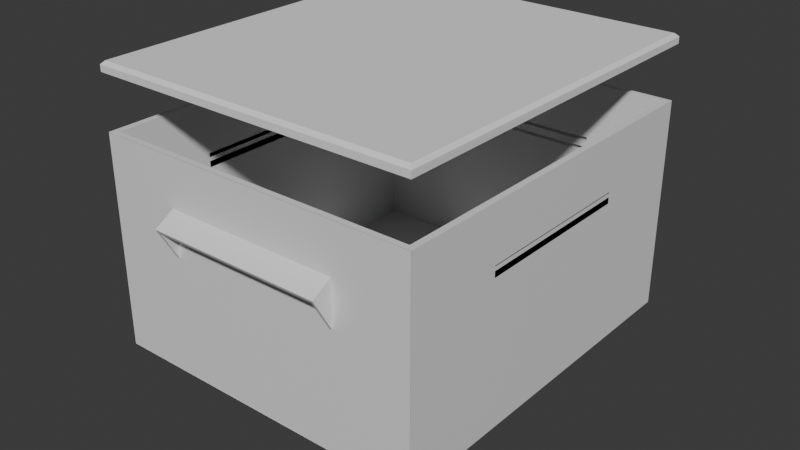 # Source: circuit_box.blend  (saved by Blender 4.4.32; exported with 4.5.12 LTS)
import bpy
from mathutils import Matrix  # noqa: F401  (used for matrix-valued properties, if any)

bpy.ops.wm.read_factory_settings(use_empty=True)
scene = bpy.context.scene
scene.name = 'Scene'

# ---- collections
col_collection = bpy.data.collections.new('Collection'); scene.collection.children.link(col_collection)

# ---- materials (node trees are filled in below, after node groups)
mat_material = bpy.data.materials.new('Material')
mat_material.alpha_threshold = 0.0
mat_material.roughness = 0.5
mat_material.line_color = (0.0, 0.0, 0.0, 1.0)

# ---- material node trees
mat_material.use_nodes = True; mat_material.node_tree.nodes.clear()
_N = mat_material.node_tree.nodes; _L = mat_material.node_tree.links
n0 = _N.new('ShaderNodeOutputMaterial'); n0.name = 'Material Output'; n0.location = (300, 300)
n1 = _N.new('ShaderNodeBsdfPrincipled'); n1.name = 'Principled BSDF'; n1.location = (10, 300)
n1.inputs[3].default_value = 1.45
_L.new(n1.outputs[0], n0.inputs[0])
n0.is_active_output = True

# ---- world
world_world = bpy.data.worlds.new('World'); scene.world = world_world
world_world.use_nodes = True; world_world.node_tree.nodes.clear()
_N = world_world.node_tree.nodes; _L = world_world.node_tree.links
n0 = _N.new('ShaderNodeOutputWorld'); n0.name = 'World Output'; n0.location = (300, 300)
n1 = _N.new('ShaderNodeBackground'); n1.name = 'Background'; n1.location = (10, 300)
n1.inputs[0].default_value = (0.05088, 0.05088, 0.05088, 1.0)
_L.new(n1.outputs[0], n0.inputs[0])
n0.is_active_output = True
world_world.color = (0.05088, 0.05088, 0.05088)
world_world.sun_shadow_jitter_overblur = 0.0

# ---- meshes
me_cube = bpy.data.meshes.new('Cube')
me_cube.from_pydata([(-7.5, -8.5, 0.2915), (-4.056, -9.632, 7.3), (-7.5, -8.5, 2.235), (-4.056, 9.647, 7.3), (-4.056, -9.732, 7.473), (-4.056, 9.747, 7.473), (7.8, 8.8, 10.3), (-7.5, 8.5, 2.235), (4.056, 9.659, 7.3), (-7.5, -8.5, 10.01), (4.056, 9.747, 7.473), (4.056, -9.632, 7.3), (7.8, -8.8, 10.3), (4.2, 9.747, 7.473), (4.2, 9.659, 7.3), (4.056, -9.732, 7.473), (7.5, -8.5, 2.235), (-7.5, 8.5, 0.2915), (7.5, 8.5, 2.235), (-4.202, 9.647, 7.3), (-4.202, -9.632, 7.3), (-7.5, 8.5, 10.01), (7.5, -8.5, 0.2915), (-4.202, 9.747, 7.473), (-4.202, -9.732, 7.473), (-7.8, 8.8, 10.3), (7.5, -8.5, 10.01), (-7.8, -8.8, 10.3), (7.5, 8.5, 0.2915), (7.5, 8.5, 10.01), (4.202, -9.632, 7.3), (-0.5556, 0.8315, 0.0), (4.202, -9.732, 7.473), (-0.1951, 0.9808, 0.0), (-0.3827, 0.9239, 0.0), (0.0, 1.0, 0.0), (4.056, -9.206, 6.562), (0.1951, 0.9808, 0.0), (4.202, -9.206, 6.562), (0.5556, 0.8315, 0.0), (4.129, -9.732, 7.473), (0.3827, 0.9239, 0.0), (0.8315, -0.5556, 0.0), (0.8315, 0.5556, 0.0), (4.129, -9.632, 7.3), (1.0, 0.0, 0.0), (0.9808, -0.1951, 0.0), (4.129, -9.206, 6.562), (0.9808, 0.1951, 0.0), (0.9239, 0.3827, 0.0), (-4.056, -8.5, 7.541), (0.7071, -0.7071, 0.0), (-4.202, -8.5, 7.541), (-4.056, -8.5, 5.97), (0.9239, -0.3827, 0.0), (-4.202, -8.5, 5.97), (0.7071, 0.7071, 0.0), (4.129, -8.5, 5.986), (-1.0, 0.0, 0.0), (4.202, -8.5, 5.986), (-0.9808, -0.1951, 0.0), (-0.9808, 0.1951, 0.0), (4.056, -8.5, 6.97), (4.056, -8.5, 5.986), (-0.8315, -0.5556, 0.0), (4.202, -8.5, 6.97), (-0.8315, 0.5556, 0.0), (4.202, -8.5, 7.541), (-0.7071, -0.7071, 0.0), (4.056, -8.5, 7.541), (-0.9239, -0.3827, 0.0), (-0.9239, 0.3827, 0.0), (4.129, -8.5, 7.541), (-0.3827, -0.9239, 0.0), (-0.5556, -0.8315, 0.0), (0.1951, -0.9808, 0.0), (0.0, -1.0, 0.0), (0.5556, -0.8315, 0.0), (0.3827, -0.9239, 0.0), (-0.1951, -0.9808, 0.0), (-0.7071, 0.7071, 0.0), (4.0, -8.8, 7.482), (4.0, -8.8, 7.676), (-4.0, -8.8, 7.482), (-4.0, -8.8, 7.676), (-4.0, 8.8, 7.482), (-4.0, 8.8, 7.676), (4.0, 8.8, 7.676), (4.0, 8.8, 7.482), (4.0, -8.8, 7.191), (4.0, -8.8, 6.996), (-4.0, -8.8, 6.996), (-4.0, -8.8, 7.191), (-4.0, 8.8, 6.996), (-4.0, 8.8, 7.191), (4.0, 8.8, 6.996), (4.0, 8.8, 7.191), (-7.8, -4.0, 7.482), (-7.8, -4.0, 7.676), (-7.8, 4.0, 7.676), (-7.8, 4.0, 7.482), (7.8, -4.0, 7.676), (7.8, 4.0, 7.482), (7.8, 4.0, 7.676), (7.8, -4.0, 7.482), (-7.8, -4.0, 6.996), (-7.8, -4.0, 7.191), (-7.8, 4.0, 6.996), (-7.8, 4.0, 7.191), (7.8, 4.0, 7.191), (7.8, 4.0, 6.996), (7.8, -4.0, 6.996), (7.8, -4.0, 7.191), (0.0, 1.0, 0.2915), (0.1951, 0.9808, 0.2915), (0.3827, 0.9239, 0.2915), (0.5556, 0.8315, 0.2915), (0.7071, 0.7071, 0.2915), (0.8315, 0.5556, 0.2915), (0.9239, 0.3827, 0.2915), (0.9808, 0.1951, 0.2915), (1.0, 0.0, 0.2915), (0.9808, -0.1951, 0.2915), (0.9239, -0.3827, 0.2915), (0.8315, -0.5556, 0.2915), (0.7071, -0.7071, 0.2915), (0.5556, -0.8315, 0.2915), (0.3827, -0.9239, 0.2915), (0.1951, -0.9808, 0.2915), (0.0, -1.0, 0.2915), (-0.1951, -0.9808, 0.2915), (-0.3827, -0.9239, 0.2915), (-0.5556, -0.8315, 0.2915), (-0.7071, -0.7071, 0.2915), (-0.8315, -0.5556, 0.2915), (-0.9239, -0.3827, 0.2915), (-0.9808, -0.1951, 0.2915), (-1.0, 0.0, 0.2915), (-0.9808, 0.1951, 0.2915), (-0.9239, 0.3827, 0.2915), (-0.8315, 0.5556, 0.2915), (-0.7071, 0.7071, 0.2915), (-0.5556, 0.8315, 0.2915), (-0.3827, 0.9239, 0.2915), (-0.1951, 0.9808, 0.2915), (-4.0, -8.5, 7.482), (-4.0, -8.5, 7.676), (-4.0, 8.5, 7.482), (-4.0, 8.5, 7.676), (4.0, 8.5, 7.676), (4.0, 8.5, 7.482), (4.0, -8.5, 7.676), (4.0, -8.5, 7.482), (-4.0, -8.5, 6.996), (-4.0, -8.5, 7.191), (-4.0, 8.5, 6.996), (-4.0, 8.5, 7.191), (4.0, 8.5, 7.191), (4.0, 8.5, 6.996), (4.0, -8.5, 7.191), (4.0, -8.5, 6.996), (7.5, -8.462, 10.3), (7.5, -8.5, 10.3), (-7.5, -8.5, 10.3), (-7.5, -8.462, 10.3), (7.5, -5.947, 10.3), (7.5, -5.61, 10.3), (7.5, 8.462, 10.3), (-7.5, 5.61, 10.3), (-7.5, 8.462, 10.3), (-7.5, 8.5, 10.3), (7.5, 8.5, 10.3), (0.6, 8.5, 7.482), (-0.6, -8.5, 7.482), (0.9, 8.5, 7.676), (-0.9, -8.5, 7.676), (-0.15, 8.5, 6.996), (0.15, 8.5, 7.191), (-0.15, -8.5, 7.191), (7.5, -4.0, 7.482), (7.5, -4.0, 7.676), (-7.5, -4.0, 7.482), (-7.5, -4.0, 7.676), (-7.5, 4.0, 7.482), (-7.5, 4.0, 7.676), (7.5, 4.0, 7.676), (7.5, 4.0, 7.482), (7.5, 4.0, 7.482), (7.5, -4.0, 7.676), (7.5, -4.0, 6.996), (7.5, -4.0, 7.191), (-7.5, -4.0, 6.996), (-7.5, -4.0, 7.191), (-7.5, 4.0, 6.996), (-7.5, 4.0, 7.191), (7.5, 4.0, 7.191), (7.5, 4.0, 6.996), (7.5, 4.0, 7.191), (-7.5, 8.5, 2.235), (-7.5, 8.5, 2.235), (-7.5, -8.5, 2.235), (7.5, 8.5, 2.235), (7.5, -8.5, 2.235), (7.5, -8.5, 2.235), (-6.486, 8.5, 2.235), (6.486, -8.5, 2.235), (-5.967, 8.5, 3.228), (1.639, 8.5, 8.155), (-1.974, 8.5, 5.815), (-1.639, -8.5, 8.155), (5.967, -8.5, 3.228), (7.533, 8.496, 0.0), (7.8, 8.8, 0.2806), (7.533, -8.519, 0.0), (7.8, -8.8, 0.2806), (-7.8, 8.8, 0.2806), (-7.533, 8.496, 0.0), (-7.533, -8.519, 0.0), (-7.8, -8.8, 0.2806), (7.8, 4.0, 7.713), (7.8, -4.0, 7.713), (7.5, -4.0, 7.713), (7.5, 4.0, 7.713), (-7.8, -4.0, 7.861), (-7.8, 4.0, 7.861), (-7.5, -4.0, 7.861), (-7.5, 4.0, 7.861), (4.056, -8.8, 7.715), (4.056, -8.8, 7.781), (4.202, -8.8, 8.012), (4.202, -8.8, 7.816), (4.129, -8.8, 8.012), (4.056, -8.8, 8.012), (-4.202, -8.8, 7.816), (-4.202, -8.8, 8.012), (-4.056, -8.8, 7.781), (-4.056, -8.8, 7.715), (-4.056, -8.8, 8.012), (-4.202, -8.8, 7.781), (4.202, -8.8, 6.797), (4.202, -8.8, 7.781), (-4.202, -8.8, 5.859), (-4.056, -8.8, 5.859), (4.056, -8.8, 5.859), (4.056, -8.8, 6.797), (4.202, -8.8, 5.859), (4.129, -8.8, 5.859), (-4.202, -8.5, 6.722), (-4.202, -8.5, 7.17), (-4.202, -8.5, 7.353), (-4.056, -8.5, 6.92), (-4.056, -8.5, 7.044), (-4.056, -8.5, 7.236), (-4.056, -8.5, 7.522), (4.056, -8.5, 6.889), (4.202, -8.5, 6.609), (4.202, -8.5, 7.17), (4.202, -8.5, 7.353), (4.056, -8.5, 7.044), (4.056, -8.5, 7.522), (4.179, -8.5, 7.15), (4.067, -8.5, 7.054), (4.094, -8.5, 7.266), (-4.202, 8.8, 7.789), (-4.056, 8.8, 7.715), (-4.202, 8.8, 7.816), (4.056, 8.8, 7.715), (4.2, 8.8, 7.784), (4.2, 8.8, 7.814), (-4.202, 8.8, 5.833), (-4.056, 8.8, 5.833), (4.056, 8.8, 5.775), (4.2, 8.8, 5.775), (4.056, 8.8, 7.784), (4.2, 8.8, 8.02), (4.056, 8.8, 8.02), (-4.202, 8.8, 8.02), (-4.056, 8.8, 7.789), (-4.056, 8.8, 8.02), (4.202, -8.793, 8.012), (4.129, -8.793, 8.012), (4.202, -8.793, 7.816), (7.8, -8.793, 10.3), (-7.8, -8.793, 10.3), (-4.202, -8.793, 7.816), (-4.202, -8.793, 8.012), (-4.056, -8.793, 8.012), (4.056, -8.793, 8.012), (-4.0, -8.793, 7.676), (-4.056, -8.793, 7.715), (4.0, -8.793, 7.676), (4.056, -8.793, 7.715), (-7.8, -8.793, 0.2806), (4.0, -8.793, 7.482), (4.0, -8.793, 7.191), (-4.0, -8.793, 7.482), (-4.0, -8.793, 7.191), (4.056, -8.793, 6.797), (4.0, -8.793, 6.996), (-4.0, -8.793, 6.996), (-4.056, -8.793, 5.859), (-4.202, -8.793, 5.859), (-4.202, -8.793, 7.781), (7.8, -8.793, 0.2806), (4.202, -8.793, 7.781), (4.202, -8.793, 6.797), (4.202, -8.793, 5.859), (4.129, -8.793, 5.859), (4.056, -8.793, 5.859), (-7.8, 8.8, 10.3), (-7.8, 8.8, 0.2806), (-4.0, 8.8, 7.676), (-4.056, 8.8, 7.715), (-4.0, 8.8, 7.482), (-4.0, 8.8, 7.191), (-4.0, 8.8, 6.996), (4.0, 8.8, 6.996), (4.0, 8.8, 7.191), (4.0, 8.8, 7.482), (4.0, 8.8, 7.676), (4.056, 8.8, 7.715), (4.056, 8.8, 5.775), (4.2, 8.8, 5.775), (4.2, 8.8, 7.784), (4.2, 8.8, 7.814), (7.8, 8.8, 10.3), (7.8, 8.8, 0.2806), (-4.202, 8.8, 7.816), (-4.202, 8.8, 7.789), (-4.202, 8.8, 5.833), (-4.056, 8.8, 5.833), (4.2, 8.8, 8.02), (4.056, 8.8, 8.02), (-4.056, 8.8, 8.02), (-4.202, 8.8, 8.02)], [], [(218, 214, 303, 292), (236, 84, 82, 227, 228, 235), (100, 99, 25, 215, 218, 27, 98, 97, 106, 105, 107, 108), (89, 81, 83, 92), (97, 100, 108, 106), (27, 25, 99, 98), (95, 96, 317, 316), (216, 80, 66, 71, 61, 58, 60, 70, 64, 68, 74, 73, 79, 76, 75, 78, 77, 51, 42, 54, 46, 45, 48, 49, 43, 56, 211, 213, 217), (229, 230, 281, 279), (109, 102, 104, 112), (103, 6, 12, 101), (87, 86, 264, 277, 273, 266), (267, 268, 324, 323), (104, 101, 12, 214, 212, 6, 103, 102, 109, 110, 111, 112), (85, 88, 96, 94), (163, 164, 27, 12, 161, 162), (165, 161, 12, 6, 167, 166), (168, 169, 25, 27, 164), (171, 167, 6, 25, 169, 170), (113, 35, 37, 114), (114, 37, 41, 115), (115, 41, 39, 116), (116, 39, 56, 117), (56, 43, 118, 117), (43, 49, 119, 118), (49, 48, 120, 119), (48, 45, 121, 120), (45, 46, 122, 121), (46, 54, 123, 122), (54, 42, 124, 123), (42, 51, 125, 124), (51, 77, 126, 125), (77, 78, 127, 126), (78, 75, 128, 127), (75, 76, 129, 128), (76, 79, 130, 129), (79, 73, 131, 130), (73, 74, 132, 131), (74, 68, 133, 132), (133, 68, 64, 134), (134, 64, 70, 135), (135, 70, 60, 136), (136, 60, 58, 137), (137, 58, 61, 138), (138, 61, 71, 139), (139, 71, 66, 140), (140, 66, 80, 141), (141, 80, 31, 142), (142, 31, 34, 143), (143, 34, 33, 144), (144, 33, 35, 113), (84, 83, 145, 146), (85, 86, 148, 147), (87, 88, 150, 149), (152, 81, 82, 151), (172, 150, 88, 85, 147), (173, 145, 83, 81, 152), (86, 87, 149, 174, 148), (175, 151, 82, 84, 146), (92, 91, 153, 154), (93, 94, 156, 155), (96, 95, 158, 157), (160, 90, 89, 159), (176, 158, 95, 93, 155), (153, 91, 90, 160), (177, 156, 94, 96, 157), (178, 159, 89, 92, 154), (180, 101, 104, 179), (181, 97, 98, 182), (99, 100, 183, 184), (186, 102, 103, 185), (183, 100, 97, 181), (187, 179, 104, 102, 186), (182, 98, 99, 184), (188, 185, 103, 101, 180), (190, 112, 111, 189), (191, 105, 106, 192), (108, 107, 193, 194), (196, 110, 109, 195), (107, 105, 223, 224), (110, 196, 222, 219), (106, 108, 194, 192), (195, 109, 112, 190, 197), (200, 0, 17, 198), (204, 198, 17, 28, 201), (199, 198, 204, 206), (155, 156, 147, 148, 21, 199, 206, 204, 201, 29, 149, 150, 157, 158, 176, 208), (176, 155, 208), (172, 147, 156, 177), (177, 157, 150, 172), (207, 149, 29, 21, 148, 174), (174, 149, 207), (28, 22, 202, 201), (205, 202, 22, 0, 200), (205, 210, 203, 202), (251, 252, 154, 153, 160, 62, 254, 63, 57, 59, 255, 65, 256, 257, 67, 72, 69, 259, 152, 151, 26, 203, 210, 205, 200, 9, 146, 145, 253, 50, 52, 249, 248, 247, 55, 53, 250), (252, 253, 145, 154), (258, 62, 160, 159, 152, 259), (251, 250, 247, 248), (252, 251, 248, 249), (253, 252, 249, 52, 50), (69, 72, 67, 257, 262, 260, 256, 65, 255, 254, 62, 261, 258, 259), (258, 261, 62), (256, 260, 262, 257), (53, 55, 247, 250), (255, 59, 57, 63, 254), (152, 159, 178, 173), (178, 154, 145, 173), (209, 146, 9, 26, 151, 175), (146, 209, 175), (124, 125, 22, 28, 17, 141, 142, 143, 144, 113, 114, 115, 116, 117, 118, 119, 120, 121, 122, 123), (140, 141, 17, 0, 22, 125, 126, 127, 128, 129, 130, 131, 132, 133, 134, 135, 136, 137, 138, 139), (181, 182, 164, 163, 2, 7, 170, 169, 168, 184, 183, 194, 193, 191, 192), (194, 183, 181, 192), (184, 168, 164, 182), (170, 7, 198, 199, 21, 29, 201, 18, 171), (195, 197, 187, 186, 185, 188, 166, 167, 171, 18, 16, 162, 161, 165, 180, 179, 190, 189, 196), (179, 187, 197, 190), (166, 188, 180, 165), (26, 9, 200, 2, 163, 162, 16, 202, 203), (7, 2, 200, 198), (202, 16, 18, 201), (214, 218, 217, 213), (216, 217, 218, 215), (212, 214, 213, 211), (211, 216, 215, 212), (216, 211, 56, 39, 41, 37, 35, 33, 34, 31, 80), (220, 219, 222, 221), (111, 110, 219, 220), (189, 111, 220, 221), (196, 189, 221, 222), (224, 223, 225, 226), (191, 193, 226, 225), (105, 191, 225, 223), (193, 107, 224, 226), (231, 40, 32, 229), (11, 15, 4, 1), (11, 1, 235, 228), (237, 4, 15, 232), (238, 20, 24, 234, 233), (1, 4, 24, 20), (234, 24, 4, 237), (20, 238, 241), (242, 1, 20, 241), (236, 235, 1, 242), (229, 32, 30, 240, 230), (40, 44, 30, 32), (246, 47, 36, 243), (36, 244, 243), (38, 245, 239), (240, 30, 38, 239), (244, 36, 11, 228, 227), (44, 11, 36, 47), (30, 44, 47, 38), (245, 38, 47, 246), (15, 11, 44, 40), (232, 15, 40, 231), (5, 3, 19, 23), (3, 5, 10, 8), (277, 3, 8, 273), (275, 10, 5, 278), (14, 13, 274, 268, 267), (272, 14, 267), (274, 13, 10, 275), (8, 10, 13, 14), (276, 23, 19, 263, 265), (278, 5, 23, 276), (269, 19, 3, 270), (270, 3, 277, 264), (263, 19, 269), (8, 271, 266, 273), (271, 8, 14, 272), (279, 281, 282, 283, 284, 285, 286, 287, 280), (291, 290, 293, 294, 298, 299, 296, 295, 288, 289, 300, 301, 302, 284, 283, 292, 303, 282, 281, 304, 305, 306, 307, 308, 297), (81, 89, 294, 293), (214, 12, 282, 303), (12, 27, 283, 282), (230, 240, 304, 281), (92, 83, 295, 296), (240, 239, 305, 304), (244, 227, 291, 297), (233, 234, 285, 284), (239, 245, 306, 305), (82, 81, 293, 290), (234, 237, 286, 285), (245, 246, 307, 306), (89, 90, 298, 294), (27, 218, 292, 283), (237, 232, 287, 286), (246, 243, 308, 307), (90, 91, 299, 298), (232, 231, 280, 287), (243, 244, 297, 308), (91, 92, 296, 299), (83, 84, 288, 295), (84, 236, 289, 288), (236, 242, 300, 289), (242, 241, 301, 300), (227, 82, 290, 291), (241, 238, 302, 301), (231, 229, 279, 280), (238, 233, 284, 302), (311, 313, 314, 315, 316, 317, 318, 319, 320, 321, 322, 323, 324, 325, 326, 310, 309, 327, 328, 329, 330, 312), (309, 325, 324, 331, 332, 333, 334, 327), (270, 264, 312, 330), (215, 25, 309, 310), (25, 6, 325, 309), (96, 88, 318, 317), (6, 212, 326, 325), (268, 274, 331, 324), (88, 87, 319, 318), (264, 86, 311, 312), (212, 215, 310, 326), (274, 275, 332, 331), (87, 266, 320, 319), (86, 85, 313, 311), (275, 278, 333, 332), (266, 271, 321, 320), (85, 94, 314, 313), (265, 263, 328, 327), (278, 276, 334, 333), (271, 272, 322, 321), (94, 93, 315, 314), (263, 269, 329, 328), (276, 265, 327, 334), (272, 267, 323, 322), (93, 95, 316, 315), (269, 270, 330, 329)])
me_cube.polygons.foreach_set('use_smooth', [True] * 228)
_k = set([(0, 17), (0, 22), (0, 200), (1, 11), (1, 235), (1, 242), (2, 7), (2, 163), (2, 200), (3, 8), (3, 270), (3, 277), (4, 15), (4, 24), (5, 10), (5, 23), (6, 12), (6, 25), (6, 212), (7, 170), (7, 198), (8, 271), (8, 273), (9, 26), (9, 146), (9, 200), (10, 13), (11, 36), (11, 228), (12, 27), (12, 214), (12, 282), (13, 14), (13, 274), (14, 272), (15, 40), (16, 18), (16, 162), (16, 202), (17, 28), (17, 141), (17, 198), (18, 171), (18, 201), (19, 23), (19, 269), (20, 24), (20, 241), (21, 29), (21, 148), (21, 199), (22, 28), (22, 125), (22, 202), (23, 276), (24, 234), (25, 27), (25, 215), (26, 151), (26, 203), (27, 218), (27, 283), (28, 201), (29, 149), (29, 201), (30, 32), (30, 38), (31, 34), (31, 80), (32, 40), (32, 229), (33, 34), (33, 35), (35, 37), (36, 243), (37, 41), (38, 245), (39, 41), (39, 56), (42, 51), (42, 54), (43, 49), (43, 56), (45, 46), (45, 48), (46, 54), (48, 49), (50, 253), (51, 77), (52, 249), (53, 55), (53, 250), (55, 247), (57, 59), (57, 63), (58, 60), (58, 61), (59, 255), (60, 70), (61, 71), (62, 254), (62, 258), (63, 254), (64, 68), (64, 70), (65, 255), (65, 256), (66, 71), (66, 80), (67, 257), (68, 74), (69, 259), (73, 74), (73, 79), (75, 76), (75, 78), (76, 79), (77, 78), (81, 82), (81, 83), (81, 89), (81, 152), (82, 84), (82, 151), (82, 227), (82, 290), (83, 84), (83, 92), (83, 145), (84, 146), (84, 236), (84, 288), (85, 86), (85, 88), (85, 94), (85, 147), (86, 87), (86, 148), (86, 264), (87, 88), (87, 149), (87, 266), (88, 96), (88, 150), (89, 90), (89, 92), (89, 159), (90, 91), (90, 160), (90, 298), (91, 92), (91, 153), (91, 299), (92, 154), (93, 94), (93, 95), (93, 155), (94, 96), (94, 156), (95, 96), (95, 158), (96, 157), (97, 98), (97, 100), (97, 181), (98, 99), (98, 182), (99, 100), (99, 184), (100, 183), (101, 103), (101, 104), (101, 180), (102, 103), (102, 104), (102, 186), (103, 185), (104, 179), (105, 106), (105, 107), (105, 191), (105, 223), (106, 108), (106, 192), (107, 108), (107, 193), (107, 224), (108, 194), (109, 110), (109, 112), (109, 195), (110, 111), (110, 196), (110, 219), (111, 112), (111, 189), (111, 220), (112, 190), (113, 114), (113, 144), (114, 115), (115, 116), (116, 117), (117, 118), (118, 119), (119, 120), (120, 121), (121, 122), (122, 123), (123, 124), (124, 125), (125, 126), (126, 127), (127, 128), (128, 129), (129, 130), (130, 131), (131, 132), (132, 133), (133, 134), (134, 135), (135, 136), (136, 137), (137, 138), (138, 139), (139, 140), (140, 141), (141, 142), (142, 143), (143, 144), (145, 146), (145, 154), (145, 173), (146, 175), (146, 209), (147, 148), (147, 156), (147, 172), (148, 174), (149, 150), (149, 174), (149, 207), (150, 157), (150, 172), (151, 152), (151, 175), (152, 159), (152, 173), (153, 154), (153, 160), (154, 178), (155, 156), (155, 176), (155, 208), (156, 177), (157, 158), (157, 177), (158, 176), (159, 160), (159, 178), (161, 162), (161, 165), (162, 163), (163, 164), (164, 168), (164, 182), (165, 166), (165, 180), (166, 167), (166, 188), (167, 171), (168, 169), (168, 184), (169, 170), (170, 171), (172, 177), (173, 178), (174, 207), (175, 209), (176, 208), (179, 180), (179, 187), (179, 190), (180, 188), (181, 182), (181, 183), (181, 192), (182, 184), (183, 184), (183, 194), (185, 186), (185, 188), (186, 187), (187, 197), (189, 190), (189, 196), (189, 221), (190, 197), (191, 192), (191, 193), (191, 225), (192, 194), (193, 194), (193, 226), (195, 196), (195, 197), (196, 222), (198, 199), (198, 200), (198, 204), (199, 206), (200, 205), (201, 202), (201, 204), (202, 203), (202, 205), (203, 210), (204, 206), (205, 210), (211, 212), (211, 213), (211, 216), (212, 214), (212, 215), (213, 214), (213, 217), (214, 218), (214, 303), (215, 216), (215, 218), (216, 217), (217, 218), (218, 292), (219, 220), (219, 222), (220, 221), (221, 222), (223, 224), (223, 225), (224, 226), (225, 226), (227, 228), (227, 244), (227, 291), (228, 235), (229, 230), (229, 231), (229, 279), (230, 240), (231, 232), (232, 237), (233, 234), (233, 238), (234, 237), (234, 285), (235, 236), (236, 242), (236, 289), (238, 241), (239, 240), (239, 245), (241, 242), (241, 301), (242, 300), (243, 244), (243, 246), (243, 308), (245, 246), (245, 306), (247, 248), (248, 249), (250, 251), (251, 252), (252, 253), (256, 257), (258, 259), (263, 265), (263, 269), (264, 270), (264, 277), (265, 276), (266, 271), (266, 273), (267, 268), (267, 272), (268, 274), (269, 270), (271, 272), (273, 277), (274, 275), (275, 278), (276, 278), (279, 280), (279, 281), (280, 287), (281, 304), (282, 283), (282, 303), (283, 292), (284, 285), (284, 302), (285, 286), (286, 287), (288, 289), (288, 295), (289, 300), (290, 291), (290, 293), (291, 297), (292, 303), (293, 294), (294, 298), (295, 296), (296, 299), (297, 308), (298, 299), (300, 301), (301, 302), (304, 305), (305, 306), (306, 307), (307, 308), (309, 310), (309, 325), (310, 326), (311, 312), (311, 313), (312, 330), (313, 314), (314, 315), (315, 316), (316, 317), (317, 318), (318, 319), (319, 320), (320, 321), (321, 322), (322, 323), (323, 324), (324, 331), (325, 326), (327, 328), (327, 334), (328, 329), (329, 330), (331, 332), (332, 333), (333, 334)])
me_cube.attributes.new('sharp_edge', 'BOOLEAN', 'EDGE').data.foreach_set('value', [ (min(e.vertices), max(e.vertices)) in _k for e in me_cube.edges])
_uv = me_cube.uv_layers.new(name='UVMap')
_uv.uv.foreach_set('vector', [0.125, 0.75, 0.375, 0.75, 0.375, 0.75, 0.125, 0.75, 0.5623, 0.94, 0.5613, 0.9391, 0.5613, 0.8109, 0.5623, 0.81, 0.5639, 0.81, 0.5639, 0.94, 0.5566, 0.1818, 0.5613, 0.1818, 0.625, 0.25, 0.3818, 0.25, 0.3818, 0.0, 0.625, 0.0, 0.5613, 0.06818, 0.5566, 0.06818, 0.5495, 0.06818, 0.5448, 0.06818, 0.5448, 0.1818, 0.5495, 0.1818, 0.5495, 0.8109, 0.5566, 0.8109, 0.5566, 0.9391, 0.5495, 0.9391, 0.5566, 0.06818, 0.5566, 0.1818, 0.5495, 0.1818, 0.5495, 0.06818, 0.625, 0.0, 0.625, 0.25, 0.5613, 0.1818, 0.5613, 0.06818, 0.375, 0.5517, 0.625, 0.5517, 0.625, 0.5517, 0.375, 0.5517, 0.1293, 0.5043, 0.2387, 0.615, 0.2367, 0.6171, 0.2352, 0.6196, 0.2343, 0.6222, 0.234, 0.625, 0.2343, 0.6278, 0.2352, 0.6304, 0.2367, 0.6329, 0.2387, 0.635, 0.2411, 0.6368, 0.2439, 0.6381, 0.2469, 0.6389, 0.25, 0.6392, 0.2531, 0.6389, 0.2561, 0.6381, 0.2589, 0.6368, 0.2613, 0.635, 0.2633, 0.6329, 0.2648, 0.6304, 0.2657, 0.6278, 0.266, 0.625, 0.2657, 0.6222, 0.2648, 0.6196, 0.2633, 0.6171, 0.2613, 0.615, 0.3707, 0.5043, 0.3707, 0.746, 0.1293, 0.746, 0.625, 0.5055, 0.4132, 0.5277, 0.4132, 0.5277, 0.625, 0.5055, 0.5495, 0.5682, 0.5566, 0.5682, 0.5566, 0.6818, 0.5495, 0.6818, 0.5613, 0.5682, 0.625, 0.5, 0.625, 0.75, 0.5613, 0.6818, 0.5613, 0.4391, 0.5613, 0.3109, 0.5623, 0.31, 0.5641, 0.31, 0.5639, 0.44, 0.5623, 0.44, 0.375, 0.7198, 0.4075, 0.7234, 0.4075, 0.7234, 0.375, 0.7198, 0.5566, 0.6818, 0.5613, 0.6818, 0.625, 0.75, 0.3818, 0.75, 0.3818, 0.5, 0.625, 0.5, 0.5613, 0.5682, 0.5566, 0.5682, 0.5495, 0.5682, 0.5448, 0.5682, 0.5448, 0.6818, 0.5495, 0.6818, 0.5566, 0.3109, 0.5566, 0.4391, 0.5495, 0.4391, 0.5495, 0.3109, 0.625, 0.9994, 0.625, 1.0, 0.625, 1.0, 0.625, 0.75, 0.625, 0.75, 0.625, 0.7506, 0.625, 0.7134, 0.625, 0.75, 0.625, 0.75, 0.625, 0.5, 0.625, 0.5, 0.625, 0.7084, 0.625, 0.2084, 0.625, 0.25, 0.625, 0.25, 0.625, 0.0, 0.625, 0.0, 0.625, 0.4994, 0.625, 0.5, 0.625, 0.5, 0.625, 0.25, 0.625, 0.25, 0.625, 0.2506, 1.0, 0.6, 1.0, 0.585, 0.9688, 0.585, 0.9688, 0.6, 0.9688, 0.6, 0.9688, 0.585, 0.9375, 0.585, 0.9375, 0.6, 0.9375, 0.6, 0.9375, 0.585, 0.9062, 0.585, 0.9062, 0.6, 0.9062, 0.6, 0.9062, 0.585, 0.875, 0.585, 0.875, 0.6, 0.875, 0.585, 0.8438, 0.585, 0.8438, 0.6, 0.875, 0.6, 0.8438, 0.585, 0.8125, 0.585, 0.8125, 0.6, 0.8438, 0.6, 0.8125, 0.585, 0.7813, 0.585, 0.7812, 0.6, 0.8125, 0.6, 0.7813, 0.585, 0.75, 0.585, 0.75, 0.6, 0.7812, 0.6, 0.75, 0.585, 0.7188, 0.585, 0.7188, 0.6, 0.75, 0.6, 0.7188, 0.585, 0.6875, 0.585, 0.6875, 0.6, 0.7188, 0.6, 0.6875, 0.585, 0.6562, 0.585, 0.6562, 0.6, 0.6875, 0.6, 0.6562, 0.585, 0.625, 0.585, 0.625, 0.6, 0.6562, 0.6, 0.625, 0.585, 0.5938, 0.585, 0.5938, 0.6, 0.625, 0.6, 0.5938, 0.585, 0.5625, 0.585, 0.5625, 0.6, 0.5938, 0.6, 0.5625, 0.585, 0.5312, 0.585, 0.5312, 0.6, 0.5625, 0.6, 0.5312, 0.585, 0.5, 0.585, 0.5, 0.6, 0.5312, 0.6, 0.5, 0.585, 0.4688, 0.585, 0.4688, 0.6, 0.5, 0.6, 0.4688, 0.585, 0.4375, 0.585, 0.4375, 0.6, 0.4688, 0.6, 0.4375, 0.585, 0.4062, 0.585, 0.4062, 0.6, 0.4375, 0.6, 0.4062, 0.585, 0.375, 0.585, 0.375, 0.6, 0.4062, 0.6, 0.375, 0.6, 0.375, 0.585, 0.3438, 0.585, 0.3438, 0.6, 0.3438, 0.6, 0.3438, 0.585, 0.3125, 0.585, 0.3125, 0.6, 0.3125, 0.6, 0.3125, 0.585, 0.2812, 0.585, 0.2812, 0.6, 0.2812, 0.6, 0.2812, 0.585, 0.25, 0.585, 0.25, 0.6, 0.25, 0.6, 0.25, 0.585, 0.2188, 0.585, 0.2187, 0.6, 0.2187, 0.6, 0.2188, 0.585, 0.1875, 0.585, 0.1875, 0.6, 0.1875, 0.6, 0.1875, 0.585, 0.1562, 0.585, 0.1562, 0.6, 0.1562, 0.6, 0.1562, 0.585, 0.125, 0.585, 0.125, 0.6, 0.125, 0.6, 0.125, 0.585, 0.09375, 0.585, 0.09375, 0.6, 0.09375, 0.6, 0.09375, 0.585, 0.0625, 0.585, 0.0625, 0.6, 0.0625, 0.6, 0.0625, 0.585, 0.03125, 0.585, 0.03125, 0.6, 0.03125, 0.6, 0.03125, 0.585, 0.0, 0.585, 0.0, 0.6, 0.625, 0.05167, 0.375, 0.05167, 0.375, 0.05417, 0.625, 0.05417, 0.375, 0.1983, 0.625, 0.1983, 0.625, 0.1958, 0.375, 0.1958, 0.625, 0.5517, 0.375, 0.5517, 0.375, 0.5542, 0.625, 0.5542, 0.375, 0.6958, 0.375, 0.6983, 0.625, 0.6983, 0.625, 0.6958, 0.2687, 0.5542, 0.375, 0.5542, 0.375, 0.5517, 0.125, 0.5517, 0.125, 0.5542, 0.2313, 0.6958, 0.125, 0.6958, 0.125, 0.6983, 0.375, 0.6983, 0.375, 0.6958, 0.875, 0.5517, 0.625, 0.5517, 0.625, 0.5542, 0.7219, 0.5542, 0.875, 0.5542, 0.7781, 0.6958, 0.625, 0.6958, 0.625, 0.6983, 0.875, 0.6983, 0.875, 0.6958, 0.625, 0.05167, 0.375, 0.05167, 0.375, 0.05417, 0.625, 0.05417, 0.375, 0.1983, 0.625, 0.1983, 0.625, 0.1958, 0.375, 0.1958, 0.625, 0.5517, 0.375, 0.5517, 0.375, 0.5542, 0.625, 0.5542, 0.375, 0.6958, 0.375, 0.6983, 0.625, 0.6983, 0.625, 0.6958, 0.2453, 0.5542, 0.375, 0.5542, 0.375, 0.5517, 0.125, 0.5517, 0.125, 0.5542, 0.125, 0.6958, 0.125, 0.6983, 0.375, 0.6983, 0.375, 0.6958, 0.7453, 0.5542, 0.875, 0.5542, 0.875, 0.5517, 0.625, 0.5517, 0.625, 0.5542, 0.7547, 0.6958, 0.625, 0.6958, 0.625, 0.6983, 0.875, 0.6983, 0.875, 0.6958, 0.625, 0.0, 0.625, 0.0, 0.375, 0.25, 0.375, 0.25, 0.375, 0.25, 0.375, 0.25, 0.625, 0.0, 0.625, 0.0, 0.625, 0.5, 0.375, 0.75, 0.375, 0.75, 0.625, 0.5, 0.375, 0.75, 0.375, 0.75, 0.625, 0.5, 0.625, 0.5, 0.375, 0.5625, 0.375, 0.56, 0.125, 0.56, 0.125, 0.5625, 0.375, 0.6875, 0.125, 0.6875, 0.125, 0.69, 0.375, 0.69, 0.375, 0.6875, 0.875, 0.5625, 0.875, 0.56, 0.625, 0.56, 0.625, 0.5625, 0.875, 0.6875, 0.625, 0.6875, 0.625, 0.69, 0.875, 0.69, 0.875, 0.6875, 0.625, 0.0, 0.625, 0.0, 0.375, 0.25, 0.375, 0.25, 0.375, 0.25, 0.375, 0.25, 0.625, 0.0, 0.625, 0.0, 0.625, 0.5, 0.375, 0.75, 0.375, 0.75, 0.625, 0.5, 0.375, 0.75, 0.375, 0.75, 0.625, 0.5, 0.625, 0.5, 0.5448, 0.1818, 0.5448, 0.06818, 0.5448, 0.06818, 0.5448, 0.1818, 0.375, 0.75, 0.375, 0.75, 0.375, 0.75, 0.375, 0.75, 0.875, 0.56, 0.625, 0.56, 0.625, 0.5625, 0.875, 0.5625, 0.625, 0.6875, 0.625, 0.69, 0.875, 0.69, 0.875, 0.6875, 0.625, 0.6875, 0.425, 0.0, 0.375, 0.0, 0.375, 0.25, 0.425, 0.25, 0.425, 0.2669, 0.425, 0.25, 0.375, 0.25, 0.375, 0.5, 0.425, 0.5, 0.425, 0.25, 0.425, 0.25, 0.425, 0.2669, 0.4505, 0.2755, 0.5475, 0.3083, 0.5525, 0.3083, 0.56, 0.3083, 0.565, 0.3083, 0.625, 0.25, 0.425, 0.25, 0.4505, 0.2755, 0.425, 0.2669, 0.425, 0.5, 0.625, 0.5, 0.565, 0.4417, 0.56, 0.4417, 0.5525, 0.4417, 0.5475, 0.4417, 0.5475, 0.3725, 0.5171, 0.3421, 0.5475, 0.3725, 0.5475, 0.3083, 0.5171, 0.3421, 0.56, 0.385, 0.56, 0.3083, 0.5525, 0.3083, 0.5525, 0.3775, 0.5525, 0.3775, 0.5525, 0.4417, 0.56, 0.4417, 0.56, 0.385, 0.5773, 0.4023, 0.565, 0.4417, 0.625, 0.5, 0.625, 0.25, 0.565, 0.3083, 0.565, 0.39, 0.565, 0.39, 0.565, 0.4417, 0.5773, 0.4023, 0.375, 0.5, 0.375, 0.75, 0.425, 0.75, 0.425, 0.5, 0.425, 0.7669, 0.425, 0.75, 0.375, 0.75, 0.375, 1.0, 0.425, 1.0, 0.425, 0.7669, 0.4505, 0.7755, 0.425, 0.75, 0.425, 0.75, 0.5487, 0.9426, 0.5537, 0.9426, 0.5525, 0.9417, 0.5475, 0.9417, 0.5475, 0.8083, 0.5468, 0.8074, 0.5447, 0.8074, 0.5215, 0.8074, 0.5215, 0.8062, 0.5215, 0.805, 0.5375, 0.805, 0.5468, 0.805, 0.552, 0.805, 0.5567, 0.805, 0.5615, 0.805, 0.5615, 0.8062, 0.5615, 0.8074, 0.561, 0.8074, 0.56, 0.8083, 0.565, 0.8083, 0.625, 0.75, 0.425, 0.75, 0.4505, 0.7755, 0.425, 0.7669, 0.425, 1.0, 0.625, 1.0, 0.565, 0.9417, 0.56, 0.9417, 0.561, 0.9426, 0.5615, 0.9426, 0.5615, 0.945, 0.5567, 0.945, 0.552, 0.945, 0.5404, 0.945, 0.5211, 0.945, 0.5211, 0.9426, 0.5455, 0.9426, 0.5537, 0.9426, 0.561, 0.9426, 0.56, 0.9417, 0.5525, 0.9417, 0.5487, 0.8074, 0.5468, 0.8074, 0.5475, 0.8083, 0.5525, 0.8083, 0.56, 0.8083, 0.561, 0.8074, 0.5487, 0.9426, 0.5455, 0.9426, 0.5404, 0.945, 0.552, 0.945, 0.5537, 0.9426, 0.5487, 0.9426, 0.552, 0.945, 0.5567, 0.945, 0.561, 0.9426, 0.5537, 0.9426, 0.5567, 0.945, 0.5615, 0.945, 0.5615, 0.9426, 0.5615, 0.8074, 0.5615, 0.8062, 0.5615, 0.805, 0.5567, 0.805, 0.5544, 0.8068, 0.5515, 0.8053, 0.552, 0.805, 0.5468, 0.805, 0.5375, 0.805, 0.5447, 0.8074, 0.5468, 0.8074, 0.549, 0.8072, 0.5487, 0.8074, 0.561, 0.8074, 0.5487, 0.8074, 0.549, 0.8072, 0.5468, 0.8074, 0.552, 0.805, 0.5515, 0.8053, 0.5544, 0.8068, 0.5567, 0.805, 0.5211, 0.9426, 0.5211, 0.945, 0.5404, 0.945, 0.5455, 0.9426, 0.5375, 0.805, 0.5215, 0.805, 0.5215, 0.8062, 0.5215, 0.8074, 0.5447, 0.8074, 0.56, 0.8083, 0.5525, 0.8083, 0.5525, 0.8775, 0.56, 0.885, 0.5525, 0.8775, 0.5525, 0.9417, 0.56, 0.9417, 0.56, 0.885, 0.5773, 0.9023, 0.565, 0.9417, 0.625, 1.0, 0.625, 0.75, 0.565, 0.8083, 0.565, 0.89, 0.565, 0.9417, 0.5773, 0.9023, 0.565, 0.89, 0.2639, 0.6332, 0.2618, 0.6354, 0.375, 0.75, 0.375, 0.5, 0.125, 0.5, 0.2382, 0.6146, 0.2407, 0.6128, 0.2436, 0.6114, 0.2467, 0.6106, 0.25, 0.6103, 0.2533, 0.6106, 0.2564, 0.6114, 0.2593, 0.6128, 0.2618, 0.6146, 0.2639, 0.6168, 0.2654, 0.6194, 0.2663, 0.6221, 0.2667, 0.625, 0.2663, 0.6279, 0.2654, 0.6306, 0.2361, 0.6168, 0.2382, 0.6146, 0.125, 0.5, 0.125, 0.75, 0.375, 0.75, 0.2618, 0.6354, 0.2593, 0.6372, 0.2564, 0.6386, 0.2533, 0.6394, 0.25, 0.6397, 0.2467, 0.6394, 0.2436, 0.6386, 0.2407, 0.6372, 0.2382, 0.6354, 0.2361, 0.6332, 0.2346, 0.6306, 0.2337, 0.6279, 0.2333, 0.625, 0.2337, 0.6221, 0.2346, 0.6194, 0.51, 0.06618, 0.515, 0.06618, 0.5825, 0.0005656, 0.5825, 0.0, 0.375, 0.0, 0.375, 0.25, 0.5825, 0.25, 0.5825, 0.2494, 0.5825, 0.2075, 0.515, 0.1838, 0.51, 0.1838, 0.5025, 0.1838, 0.4975, 0.1838, 0.4975, 0.06618, 0.5025, 0.06618, 0.5025, 0.1838, 0.51, 0.1838, 0.51, 0.06618, 0.5025, 0.06618, 0.515, 0.1838, 0.5825, 0.2075, 0.5825, 0.0005656, 0.515, 0.06618, 0.5825, 0.25, 0.375, 0.25, 0.375, 0.25, 0.375, 0.25, 0.575, 0.25, 0.575, 0.5, 0.375, 0.5, 0.375, 0.5, 0.5825, 0.5, 0.5025, 0.5662, 0.5025, 0.5662, 0.51, 0.5662, 0.51, 0.5662, 0.515, 0.5662, 0.515, 0.6838, 0.5825, 0.7075, 0.5825, 0.5006, 0.5825, 0.5, 0.375, 0.5, 0.375, 0.75, 0.5825, 0.75, 0.5825, 0.7494, 0.5825, 0.7125, 0.515, 0.6838, 0.51, 0.6838, 0.5025, 0.6838, 0.4975, 0.6838, 0.4975, 0.5662, 0.51, 0.6838, 0.51, 0.5662, 0.5025, 0.5662, 0.5025, 0.6838, 0.5825, 0.7075, 0.515, 0.6838, 0.515, 0.6838, 0.5825, 0.7125, 0.575, 0.75, 0.575, 1.0, 0.375, 1.0, 0.375, 1.0, 0.5825, 1.0, 0.5825, 0.75, 0.375, 0.75, 0.375, 0.75, 0.375, 0.75, 0.125, 0.5, 0.125, 0.75, 0.125, 0.75, 0.125, 0.5, 0.375, 0.75, 0.375, 0.75, 0.375, 0.5, 0.375, 0.5, 0.375, 0.75, 0.125, 0.75, 0.1293, 0.746, 0.3707, 0.746, 0.1293, 0.5043, 0.1293, 0.746, 0.125, 0.75, 0.125, 0.5, 0.3818, 0.5, 0.3818, 0.75, 0.3707, 0.746, 0.3707, 0.5043, 0.3707, 0.5043, 0.1293, 0.5043, 0.125, 0.5, 0.375, 0.5, 0.1293, 0.5043, 0.3707, 0.5043, 0.2613, 0.615, 0.2589, 0.6132, 0.2561, 0.6119, 0.2531, 0.6111, 0.25, 0.6108, 0.2469, 0.6111, 0.2439, 0.6119, 0.2411, 0.6132, 0.2387, 0.615, 0.125, 0.69, 0.375, 0.69, 0.375, 0.6875, 0.125, 0.6875, 0.5448, 0.6818, 0.5448, 0.5682, 0.5448, 0.5682, 0.5448, 0.6818, 0.375, 0.25, 0.375, 0.25, 0.375, 0.25, 0.375, 0.25, 0.4975, 0.5662, 0.4975, 0.6838, 0.4975, 0.6838, 0.4975, 0.5662, 0.375, 0.56, 0.125, 0.56, 0.125, 0.5625, 0.375, 0.5625, 0.4975, 0.06618, 0.4975, 0.1838, 0.4975, 0.1838, 0.4975, 0.06618, 0.375, 0.25, 0.375, 0.25, 0.375, 0.25, 0.375, 0.25, 0.375, 0.75, 0.375, 0.75, 0.375, 0.75, 0.375, 0.75, 0.625, 0.5055, 0.625, 0.75, 0.625, 0.75, 0.625, 0.5055, 0.375, 0.75, 0.625, 0.75, 0.625, 1.0, 0.375, 1.0, 0.375, 0.75, 0.125, 0.75, 0.125, 0.5317, 0.375, 0.5317, 0.875, 0.5055, 0.875, 0.75, 0.625, 0.75, 0.625, 0.5055, 0.375, 0.2183, 0.375, 0.0, 0.625, 0.0, 0.625, 0.2445, 0.413, 0.2223, 0.375, 1.0, 0.625, 1.0, 0.625, 1.0, 0.375, 1.0, 0.875, 0.5055, 0.875, 0.75, 0.875, 0.75, 0.875, 0.5055, 0.375, 0.0, 0.375, 0.2183, 0.375, 0.0, 0.375, 1.0, 0.375, 1.0, 0.375, 1.0, 0.375, 1.0, 0.125, 0.5392, 0.125, 0.5317, 0.125, 0.75, 0.125, 0.75, 0.625, 0.5055, 0.625, 0.75, 0.375, 0.75, 0.375, 0.5317, 0.4132, 0.5277, 0.625, 0.75, 0.375, 0.75, 0.375, 0.75, 0.625, 0.75, 0.375, 0.75, 0.375, 0.75, 0.375, 0.75, 0.375, 0.75, 0.375, 0.75, 0.375, 0.6435, 0.375, 0.75, 0.375, 0.75, 0.375, 0.75, 0.375, 0.6435, 0.375, 0.5317, 0.375, 0.75, 0.375, 0.75, 0.375, 0.6435, 0.375, 0.6435, 0.375, 0.75, 0.375, 0.75, 0.375, 0.5317, 0.375, 0.5392, 0.375, 0.75, 0.375, 0.75, 0.375, 0.75, 0.375, 0.75, 0.375, 0.75, 0.375, 0.75, 0.375, 0.75, 0.375, 0.75, 0.375, 0.75, 0.375, 0.75, 0.375, 0.75, 0.375, 0.75, 0.625, 0.75, 0.375, 0.75, 0.375, 0.75, 0.625, 0.75, 0.625, 0.5055, 0.625, 0.75, 0.625, 0.75, 0.625, 0.5055, 0.625, 0.25, 0.375, 0.25, 0.375, 0.25, 0.625, 0.25, 0.375, 0.25, 0.625, 0.25, 0.625, 0.5, 0.375, 0.5, 0.125, 0.7222, 0.125, 0.5, 0.375, 0.5, 0.375, 0.7198, 0.625, 0.7484, 0.625, 0.5, 0.875, 0.5, 0.875, 0.7484, 0.375, 0.5, 0.625, 0.5, 0.625, 0.7484, 0.4075, 0.7234, 0.375, 0.7198, 0.375, 0.5, 0.375, 0.5, 0.375, 0.7198, 0.625, 0.7484, 0.625, 0.5, 0.625, 0.5, 0.625, 0.7484, 0.375, 0.5, 0.625, 0.5, 0.625, 0.5, 0.375, 0.5, 0.625, 0.001611, 0.625, 0.25, 0.375, 0.25, 0.375, 0.02784, 0.4037, 0.02482, 0.875, 0.7484, 0.875, 0.5, 0.875, 0.5, 0.875, 0.7484, 0.375, 0.25, 0.375, 0.25, 0.375, 0.25, 0.375, 0.25, 0.125, 0.5, 0.125, 0.5, 0.125, 0.7222, 0.125, 0.7137, 0.375, 0.02784, 0.375, 0.25, 0.375, 0.25, 0.375, 0.5, 0.375, 0.5, 0.375, 0.7122, 0.375, 0.7198, 0.375, 0.5, 0.375, 0.5, 0.375, 0.5, 0.375, 0.5, 0.5695, 0.8077, 0.5647, 0.8077, 0.625, 0.75, 0.625, 1.0, 0.5647, 0.9423, 0.5695, 0.9423, 0.5695, 0.94, 0.5695, 0.81, 0.5695, 0.8088, 0.5623, 0.81, 0.5613, 0.8109, 0.5566, 0.8109, 0.5495, 0.8109, 0.5448, 0.8109, 0.5448, 0.9391, 0.5495, 0.9391, 0.5566, 0.9391, 0.5613, 0.9391, 0.5623, 0.94, 0.5172, 0.94, 0.5172, 0.9423, 0.5639, 0.9423, 0.5647, 0.9423, 0.625, 1.0, 0.3818, 1.0, 0.3818, 0.75, 0.625, 0.75, 0.5647, 0.8077, 0.5639, 0.8077, 0.54, 0.8077, 0.5172, 0.8077, 0.5172, 0.8088, 0.5172, 0.81, 0.54, 0.81, 0.5566, 0.8109, 0.5495, 0.8109, 0.5495, 0.8109, 0.5566, 0.8109, 0.3818, 0.75, 0.625, 0.75, 0.625, 0.75, 0.3818, 0.75, 0.625, 0.75, 0.625, 1.0, 0.625, 1.0, 0.625, 0.75, 0.4132, 0.5277, 0.375, 0.5317, 0.375, 0.5317, 0.4132, 0.5277, 0.5495, 0.9391, 0.5566, 0.9391, 0.5566, 0.9391, 0.5495, 0.9391, 0.375, 0.5317, 0.375, 0.6435, 0.375, 0.6435, 0.375, 0.5317, 0.375, 0.6435, 0.375, 0.5392, 0.375, 0.5392, 0.375, 0.6435, 0.413, 0.2223, 0.625, 0.2445, 0.625, 0.2445, 0.413, 0.2223, 0.375, 0.6435, 0.375, 0.75, 0.375, 0.75, 0.375, 0.6435, 0.625, 0.6983, 0.375, 0.6983, 0.375, 0.6983, 0.625, 0.6983, 0.875, 0.5055, 0.875, 0.5055, 0.875, 0.5055, 0.875, 0.5055, 0.375, 0.75, 0.375, 0.75, 0.375, 0.75, 0.375, 0.75, 0.625, 0.6983, 0.375, 0.6983, 0.375, 0.6983, 0.625, 0.6983, 0.625, 0.0, 0.3818, 0.0, 0.3818, 0.0, 0.625, 0.0, 0.875, 0.5055, 0.625, 0.5055, 0.625, 0.5055, 0.875, 0.5055, 0.375, 0.75, 0.375, 0.75, 0.375, 0.75, 0.375, 0.75, 0.375, 0.6983, 0.125, 0.6983, 0.125, 0.6983, 0.375, 0.6983, 0.625, 0.5055, 0.625, 0.5055, 0.625, 0.5055, 0.625, 0.5055, 0.375, 0.75, 0.375, 0.6435, 0.375, 0.6435, 0.375, 0.75, 0.375, 0.05167, 0.625, 0.05167, 0.625, 0.05167, 0.375, 0.05167, 0.375, 0.05167, 0.625, 0.05167, 0.625, 0.05167, 0.375, 0.05167, 0.5613, 0.9391, 0.5623, 0.94, 0.5623, 0.94, 0.5613, 0.9391, 0.125, 0.5392, 0.125, 0.75, 0.125, 0.75, 0.125, 0.5392, 0.375, 1.0, 0.375, 1.0, 0.375, 1.0, 0.375, 1.0, 0.5623, 0.81, 0.5613, 0.8109, 0.5613, 0.8109, 0.5623, 0.81, 0.375, 0.0, 0.375, 0.2183, 0.375, 0.2183, 0.375, 0.0, 0.625, 0.5055, 0.625, 0.5055, 0.625, 0.5055, 0.625, 0.5055, 0.375, 0.2183, 0.413, 0.2223, 0.413, 0.2223, 0.375, 0.2183, 0.5613, 0.3109, 0.5566, 0.3109, 0.5495, 0.3109, 0.5448, 0.3109, 0.5448, 0.4391, 0.5495, 0.4391, 0.5566, 0.4391, 0.5613, 0.4391, 0.5623, 0.44, 0.5152, 0.44, 0.5152, 0.4423, 0.5639, 0.4423, 0.5647, 0.4423, 0.625, 0.5, 0.3818, 0.5, 0.3818, 0.25, 0.625, 0.25, 0.5647, 0.3077, 0.5641, 0.3077, 0.5166, 0.3077, 0.5166, 0.31, 0.5623, 0.31, 0.625, 0.25, 0.625, 0.5, 0.5647, 0.4423, 0.5697, 0.4423, 0.5697, 0.44, 0.5697, 0.31, 0.5697, 0.3077, 0.5647, 0.3077, 0.125, 0.5, 0.125, 0.7137, 0.125, 0.7137, 0.125, 0.5, 0.3818, 0.25, 0.625, 0.25, 0.625, 0.25, 0.3818, 0.25, 0.625, 0.25, 0.625, 0.5, 0.625, 0.5, 0.625, 0.25, 0.5495, 0.4391, 0.5566, 0.4391, 0.5566, 0.4391, 0.5495, 0.4391, 0.625, 0.5, 0.3818, 0.5, 0.3818, 0.5, 0.625, 0.5, 0.4075, 0.7234, 0.625, 0.7484, 0.625, 0.7484, 0.4075, 0.7234, 0.375, 0.5517, 0.625, 0.5517, 0.625, 0.5517, 0.375, 0.5517, 0.5623, 0.31, 0.5613, 0.3109, 0.5613, 0.3109, 0.5623, 0.31, 0.375, 0.5, 0.125, 0.5, 0.125, 0.5, 0.375, 0.5, 0.625, 0.7484, 0.625, 0.7484, 0.625, 0.7484, 0.625, 0.7484, 0.5613, 0.4391, 0.5623, 0.44, 0.5623, 0.44, 0.5613, 0.4391, 0.625, 0.1983, 0.375, 0.1983, 0.375, 0.1983, 0.625, 0.1983, 0.625, 0.7484, 0.875, 0.7484, 0.875, 0.7484, 0.625, 0.7484, 0.375, 0.7122, 0.375, 0.5, 0.375, 0.5, 0.375, 0.7122, 0.5566, 0.3109, 0.5495, 0.3109, 0.5495, 0.3109, 0.5566, 0.3109, 0.4037, 0.02482, 0.375, 0.02784, 0.375, 0.02784, 0.4037, 0.02482, 0.875, 0.7484, 0.875, 0.7484, 0.875, 0.7484, 0.875, 0.7484, 0.375, 0.5, 0.375, 0.5, 0.375, 0.5, 0.375, 0.5, 0.625, 0.1983, 0.375, 0.1983, 0.375, 0.1983, 0.625, 0.1983, 0.375, 0.02784, 0.375, 0.25, 0.375, 0.25, 0.375, 0.02784, 0.625, 0.001611, 0.4037, 0.02482, 0.4037, 0.02482, 0.625, 0.001611, 0.375, 0.5, 0.375, 0.7198, 0.375, 0.7198, 0.375, 0.5, 0.125, 0.5517, 0.375, 0.5517, 0.375, 0.5517, 0.125, 0.5517, 0.375, 0.25, 0.375, 0.25, 0.375, 0.25, 0.375, 0.25])
me_cube.materials.append(mat_material)
me_cube.use_mirror_vertex_groups = False
me_cube.update()
me_cylinder_004 = bpy.data.meshes.new('Cylinder.004')
me_cylinder_004.from_pydata([(0.0, 100.0, -100.0), (0.0, 100.0, 100.0), (19.51, 98.08, -100.0), (19.51, 98.08, 100.0), (38.27, 92.39, -100.0), (38.27, 92.39, 100.0), (55.56, 83.15, -100.0), (55.56, 83.15, 100.0), (70.71, 70.71, -100.0), (70.71, 70.71, 100.0), (83.15, 55.56, -100.0), (83.15, 55.56, 100.0), (92.39, 38.27, -100.0), (92.39, 38.27, 100.0), (98.08, 19.51, -100.0), (98.08, 19.51, 100.0), (100.0, 0.0, -100.0), (100.0, 0.0, 100.0), (98.08, -19.51, -100.0), (98.08, -19.51, 100.0), (92.39, -38.27, -100.0), (92.39, -38.27, 100.0), (83.15, -55.56, -100.0), (83.15, -55.56, 100.0), (70.71, -70.71, -100.0), (70.71, -70.71, 100.0), (55.56, -83.15, -100.0), (55.56, -83.15, 100.0), (38.27, -92.39, -100.0), (38.27, -92.39, 100.0), (19.51, -98.08, -100.0), (19.51, -98.08, 100.0), (0.0, -100.0, -100.0), (0.0, -100.0, 100.0), (-19.51, -98.08, -100.0), (-19.51, -98.08, 100.0), (-38.27, -92.39, -100.0), (-38.27, -92.39, 100.0), (-55.56, -83.15, -100.0), (-55.56, -83.15, 100.0), (-70.71, -70.71, -100.0), (-70.71, -70.71, 100.0), (-83.15, -55.56, -100.0), (-83.15, -55.56, 100.0), (-92.39, -38.27, -100.0), (-92.39, -38.27, 100.0), (-98.08, -19.51, -100.0), (-98.08, -19.51, 100.0), (-100.0, 0.0, -100.0), (-100.0, 0.0, 100.0), (-98.08, 19.51, -100.0), (-98.08, 19.51, 100.0), (-92.39, 38.27, -100.0), (-92.39, 38.27, 100.0), (-83.15, 55.56, -100.0), (-83.15, 55.56, 100.0), (-70.71, 70.71, -100.0), (-70.71, 70.71, 100.0), (-55.56, 83.15, -100.0), (-55.56, 83.15, 100.0), (-38.27, 92.39, -100.0), (-38.27, 92.39, 100.0), (-19.51, 98.08, -100.0), (-19.51, 98.08, 100.0), (-66.67, 0.0, 100.0), (-61.59, -25.51, 100.0), (-65.39, -13.01, 100.0), (-65.39, 13.01, 100.0), (-55.43, -37.04, 100.0), (-55.43, 37.04, 100.0), (-61.59, 25.51, 100.0), (-47.14, 47.14, 100.0), (-37.04, -55.43, 100.0), (-25.51, -61.59, 100.0), (-37.04, 55.43, 100.0), (-13.01, 65.39, 100.0), (25.51, 61.59, 100.0), (13.01, 65.39, 100.0), (0.0, 66.67, 100.0), (-25.51, 61.59, 100.0), (-47.14, -47.14, 100.0), (-13.01, -65.39, 100.0), (13.01, -65.39, 100.0), (0.0, -66.67, 100.0), (37.04, 55.43, 100.0), (37.04, -55.43, 100.0), (25.51, -61.59, 100.0), (55.43, -37.04, 100.0), (55.43, 37.04, 100.0), (66.67, 0.0, 100.0), (65.39, 13.01, 100.0), (65.39, -13.01, 100.0), (61.59, 25.51, 100.0), (47.14, -47.14, 100.0), (61.59, -25.51, 100.0), (47.14, 47.14, 100.0), (0.0, 66.67, -100.0), (13.01, 65.39, -100.0), (25.51, -61.59, -100.0), (37.04, 55.43, -100.0), (37.04, -55.43, -100.0), (13.01, -65.39, -100.0), (25.51, 61.59, -100.0), (55.43, -37.04, -100.0), (47.14, -47.14, -100.0), (55.43, 37.04, -100.0), (66.67, 0.0, -100.0), (65.39, 13.01, -100.0), (61.59, -25.51, -100.0), (65.39, -13.01, -100.0), (61.59, 25.51, -100.0), (47.14, 47.14, -100.0), (-66.67, 0.0, -100.0), (-61.59, -25.51, -100.0), (-65.39, -13.01, -100.0), (-65.39, 13.01, -100.0), (-55.43, -37.04, -100.0), (-55.43, 37.04, -100.0), (-47.14, -47.14, -100.0), (-61.59, 25.51, -100.0), (-25.51, 61.59, -100.0), (-37.04, -55.43, -100.0), (-37.04, 55.43, -100.0), (-13.01, 65.39, -100.0), (0.0, -66.67, -100.0), (-13.01, -65.39, -100.0), (-25.51, -61.59, -100.0), (-47.14, 47.14, -100.0)], [], [(0, 1, 3, 2), (2, 3, 5, 4), (4, 5, 7, 6), (6, 7, 9, 8), (8, 9, 11, 10), (10, 11, 13, 12), (12, 13, 15, 14), (14, 15, 17, 16), (16, 17, 19, 18), (18, 19, 21, 20), (20, 21, 23, 22), (22, 23, 25, 24), (24, 25, 27, 26), (26, 27, 29, 28), (28, 29, 31, 30), (30, 31, 33, 32), (32, 33, 35, 34), (34, 35, 37, 36), (36, 37, 39, 38), (38, 39, 41, 40), (40, 41, 43, 42), (42, 43, 45, 44), (44, 45, 47, 46), (46, 47, 49, 48), (48, 49, 51, 50), (50, 51, 53, 52), (52, 53, 55, 54), (54, 55, 57, 56), (56, 57, 59, 58), (58, 59, 61, 60), (53, 51, 49, 47, 45, 43, 41, 39, 37, 35, 33, 31, 29, 27, 25, 23, 21, 94, 87, 93, 85, 86, 82, 83, 81, 73, 72, 80, 68, 65, 66, 64, 67, 70), (21, 19, 17, 15, 13, 11, 9, 7, 5, 3, 1, 63, 61, 59, 57, 55, 53, 70, 69, 71, 74, 79, 75, 78, 77, 76, 84, 95, 88, 92, 90, 89, 91, 94), (60, 61, 63, 62), (62, 63, 1, 0), (114, 46, 48, 50, 52, 54, 56, 58, 60, 62, 123, 120, 122, 127, 117, 119, 115, 112), (123, 62, 0, 2, 4, 6, 8, 10, 12, 14, 16, 18, 20, 22, 24, 26, 28, 30, 32, 34, 36, 38, 40, 42, 44, 46, 114, 113, 116, 118, 121, 126, 125, 124, 101, 98, 100, 104, 103, 108, 109, 106, 107, 110, 105, 111, 99, 102, 97, 96), (97, 77, 78, 96), (102, 76, 77, 97), (99, 84, 76, 102), (111, 95, 84, 99), (88, 95, 111, 105), (92, 88, 105, 110), (90, 92, 110, 107), (89, 90, 107, 106), (91, 89, 106, 109), (94, 91, 109, 108), (87, 94, 108, 103), (93, 87, 103, 104), (85, 93, 104, 100), (86, 85, 100, 98), (82, 86, 98, 101), (83, 82, 101, 124), (81, 83, 124, 125), (73, 81, 125, 126), (72, 73, 126, 121), (80, 72, 121, 118), (116, 68, 80, 118), (113, 65, 68, 116), (114, 66, 65, 113), (112, 64, 66, 114), (115, 67, 64, 112), (119, 70, 67, 115), (117, 69, 70, 119), (127, 71, 69, 117), (122, 74, 71, 127), (120, 79, 74, 122), (123, 75, 79, 120), (96, 78, 75, 123)])
me_cylinder_004.polygons.foreach_set('use_smooth', [True] * 68)
_k = set([(0, 2), (0, 62), (1, 3), (1, 63), (2, 4), (3, 5), (4, 6), (5, 7), (6, 8), (7, 9), (8, 10), (9, 11), (10, 12), (11, 13), (12, 14), (13, 15), (14, 16), (15, 17), (16, 18), (17, 19), (18, 20), (19, 21), (20, 22), (21, 23), (22, 24), (23, 25), (24, 26), (25, 27), (26, 28), (27, 29), (28, 30), (29, 31), (30, 32), (31, 33), (32, 34), (33, 35), (34, 36), (35, 37), (36, 38), (37, 39), (38, 40), (39, 41), (40, 42), (41, 43), (42, 44), (43, 45), (44, 46), (45, 47), (46, 48), (47, 49), (48, 50), (49, 51), (50, 52), (51, 53), (52, 54), (53, 55), (54, 56), (55, 57), (56, 58), (57, 59), (58, 60), (59, 61), (60, 62), (61, 63), (64, 66), (64, 67), (65, 66), (65, 68), (67, 70), (68, 80), (69, 70), (69, 71), (71, 74), (72, 73), (72, 80), (73, 81), (74, 79), (75, 78), (75, 79), (76, 77), (76, 84), (77, 78), (81, 83), (82, 83), (82, 86), (84, 95), (85, 86), (85, 93), (87, 93), (87, 94), (88, 92), (88, 95), (89, 90), (89, 91), (90, 92), (91, 94), (96, 97), (96, 123), (97, 102), (98, 100), (98, 101), (99, 102), (99, 111), (100, 104), (101, 124), (103, 104), (103, 108), (105, 110), (105, 111), (106, 107), (106, 109), (107, 110), (108, 109), (112, 114), (112, 115), (113, 114), (113, 116), (115, 119), (116, 118), (117, 119), (117, 127), (118, 121), (120, 122), (120, 123), (121, 126), (122, 127), (124, 125), (125, 126)])
me_cylinder_004.attributes.new('sharp_edge', 'BOOLEAN', 'EDGE').data.foreach_set('value', [ (min(e.vertices), max(e.vertices)) in _k for e in me_cylinder_004.edges])
_uv = me_cylinder_004.uv_layers.new(name='UVMap')
_uv.uv.foreach_set('vector', [1.0, 0.5, 1.0, 1.0, 0.9688, 1.0, 0.9688, 0.5, 0.9688, 0.5, 0.9688, 1.0, 0.9375, 1.0, 0.9375, 0.5, 0.9375, 0.5, 0.9375, 1.0, 0.9062, 1.0, 0.9062, 0.5, 0.9062, 0.5, 0.9062, 1.0, 0.875, 1.0, 0.875, 0.5, 0.875, 0.5, 0.875, 1.0, 0.8438, 1.0, 0.8438, 0.5, 0.8438, 0.5, 0.8438, 1.0, 0.8125, 1.0, 0.8125, 0.5, 0.8125, 0.5, 0.8125, 1.0, 0.7812, 1.0, 0.7812, 0.5, 0.7812, 0.5, 0.7812, 1.0, 0.75, 1.0, 0.75, 0.5, 0.75, 0.5, 0.75, 1.0, 0.7188, 1.0, 0.7188, 0.5, 0.7188, 0.5, 0.7188, 1.0, 0.6875, 1.0, 0.6875, 0.5, 0.6875, 0.5, 0.6875, 1.0, 0.6562, 1.0, 0.6562, 0.5, 0.6562, 0.5, 0.6562, 1.0, 0.625, 1.0, 0.625, 0.5, 0.625, 0.5, 0.625, 1.0, 0.5938, 1.0, 0.5938, 0.5, 0.5938, 0.5, 0.5938, 1.0, 0.5625, 1.0, 0.5625, 0.5, 0.5625, 0.5, 0.5625, 1.0, 0.5312, 1.0, 0.5312, 0.5, 0.5312, 0.5, 0.5312, 1.0, 0.5, 1.0, 0.5, 0.5, 0.5, 0.5, 0.5, 1.0, 0.4688, 1.0, 0.4688, 0.5, 0.4688, 0.5, 0.4688, 1.0, 0.4375, 1.0, 0.4375, 0.5, 0.4375, 0.5, 0.4375, 1.0, 0.4062, 1.0, 0.4062, 0.5, 0.4062, 0.5, 0.4062, 1.0, 0.375, 1.0, 0.375, 0.5, 0.375, 0.5, 0.375, 1.0, 0.3438, 1.0, 0.3438, 0.5, 0.3438, 0.5, 0.3438, 1.0, 0.3125, 1.0, 0.3125, 0.5, 0.3125, 0.5, 0.3125, 1.0, 0.2812, 1.0, 0.2812, 0.5, 0.2812, 0.5, 0.2812, 1.0, 0.25, 1.0, 0.25, 0.5, 0.25, 0.5, 0.25, 1.0, 0.2188, 1.0, 0.2188, 0.5, 0.2188, 0.5, 0.2188, 1.0, 0.1875, 1.0, 0.1875, 0.5, 0.1875, 0.5, 0.1875, 1.0, 0.1562, 1.0, 0.1562, 0.5, 0.1562, 0.5, 0.1562, 1.0, 0.125, 1.0, 0.125, 0.5, 0.125, 0.5, 0.125, 1.0, 0.09375, 1.0, 0.09375, 0.5, 0.09375, 0.5, 0.09375, 1.0, 0.0625, 1.0, 0.0625, 0.5, 0.02827, 0.3418, 0.01461, 0.2968, 0.01, 0.25, 0.01461, 0.2032, 0.02827, 0.1582, 0.05045, 0.1167, 0.08029, 0.08029, 0.1167, 0.05045, 0.1582, 0.02827, 0.2032, 0.01461, 0.25, 0.01, 0.2968, 0.01461, 0.3418, 0.02827, 0.3833, 0.05045, 0.4197, 0.08029, 0.4496, 0.1167, 0.4717, 0.1582, 0.3978, 0.1888, 0.383, 0.1611, 0.3631, 0.1369, 0.3389, 0.117, 0.3112, 0.1022, 0.2812, 0.09307, 0.25, 0.09, 0.2188, 0.09307, 0.1888, 0.1022, 0.1611, 0.117, 0.1369, 0.1369, 0.117, 0.1611, 0.1022, 0.1888, 0.09307, 0.2188, 0.09, 0.25, 0.09307, 0.2812, 0.1022, 0.3112, 0.4717, 0.1582, 0.4854, 0.2032, 0.49, 0.25, 0.4854, 0.2968, 0.4717, 0.3418, 0.4496, 0.3833, 0.4197, 0.4197, 0.3833, 0.4496, 0.3418, 0.4717, 0.2968, 0.4854, 0.25, 0.49, 0.2032, 0.4854, 0.1582, 0.4717, 0.1167, 0.4496, 0.08029, 0.4197, 0.05045, 0.3833, 0.02827, 0.3418, 0.1022, 0.3112, 0.117, 0.3389, 0.1369, 0.3631, 0.1611, 0.383, 0.1888, 0.3978, 0.2188, 0.4069, 0.25, 0.41, 0.2812, 0.4069, 0.3112, 0.3978, 0.3389, 0.383, 0.3631, 0.3631, 0.383, 0.3389, 0.3978, 0.3112, 0.4069, 0.2812, 0.41, 0.25, 0.4069, 0.2188, 0.3978, 0.1888, 0.0625, 0.5, 0.0625, 1.0, 0.03125, 1.0, 0.03125, 0.5, 0.03125, 0.5, 0.03125, 1.0, 0.0, 1.0, 0.0, 0.5, 0.5931, 0.2188, 0.5146, 0.2032, 0.51, 0.25, 0.5146, 0.2968, 0.5283, 0.3418, 0.5504, 0.3833, 0.5803, 0.4197, 0.6167, 0.4496, 0.6582, 0.4717, 0.7032, 0.4854, 0.7188, 0.4069, 0.6888, 0.3978, 0.6611, 0.383, 0.6369, 0.3631, 0.617, 0.3389, 0.6022, 0.3112, 0.5931, 0.2812, 0.59, 0.25, 0.7188, 0.4069, 0.7032, 0.4854, 0.75, 0.49, 0.7968, 0.4854, 0.8418, 0.4717, 0.8833, 0.4496, 0.9197, 0.4197, 0.9496, 0.3833, 0.9717, 0.3418, 0.9854, 0.2968, 0.99, 0.25, 0.9854, 0.2032, 0.9717, 0.1582, 0.9496, 0.1167, 0.9197, 0.08029, 0.8833, 0.05045, 0.8418, 0.02827, 0.7968, 0.01461, 0.75, 0.01, 0.7032, 0.01461, 0.6582, 0.02827, 0.6167, 0.05045, 0.5803, 0.08029, 0.5504, 0.1167, 0.5283, 0.1582, 0.5146, 0.2032, 0.5931, 0.2188, 0.6022, 0.1888, 0.617, 0.1611, 0.6369, 0.1369, 0.6611, 0.117, 0.6888, 0.1022, 0.7188, 0.09307, 0.75, 0.09, 0.7812, 0.09307, 0.8112, 0.1022, 0.8389, 0.117, 0.8631, 0.1369, 0.883, 0.1611, 0.8978, 0.1888, 0.9069, 0.2188, 0.91, 0.25, 0.9069, 0.2812, 0.8978, 0.3112, 0.883, 0.3389, 0.8631, 0.3631, 0.8389, 0.383, 0.8112, 0.3978, 0.7812, 0.4069, 0.75, 0.41, 0.9688, 0.5625, 0.9688, 0.9375, 1.0, 0.9375, 1.0, 0.5625, 0.9375, 0.5625, 0.9375, 0.9375, 0.9688, 0.9375, 0.9688, 0.5625, 0.9062, 0.5625, 0.9062, 0.9375, 0.9375, 0.9375, 0.9375, 0.5625, 0.875, 0.5625, 0.875, 0.9375, 0.9062, 0.9375, 0.9062, 0.5625, 0.8438, 0.9375, 0.875, 0.9375, 0.875, 0.5625, 0.8438, 0.5625, 0.8125, 0.9375, 0.8438, 0.9375, 0.8438, 0.5625, 0.8125, 0.5625, 0.7812, 0.9375, 0.8125, 0.9375, 0.8125, 0.5625, 0.7812, 0.5625, 0.75, 0.9375, 0.7812, 0.9375, 0.7812, 0.5625, 0.75, 0.5625, 0.7188, 0.9375, 0.75, 0.9375, 0.75, 0.5625, 0.7188, 0.5625, 0.6875, 0.9375, 0.7188, 0.9375, 0.7188, 0.5625, 0.6875, 0.5625, 0.6562, 0.9375, 0.6875, 0.9375, 0.6875, 0.5625, 0.6562, 0.5625, 0.625, 0.9375, 0.6562, 0.9375, 0.6562, 0.5625, 0.625, 0.5625, 0.5938, 0.9375, 0.625, 0.9375, 0.625, 0.5625, 0.5938, 0.5625, 0.5625, 0.9375, 0.5938, 0.9375, 0.5938, 0.5625, 0.5625, 0.5625, 0.5312, 0.9375, 0.5625, 0.9375, 0.5625, 0.5625, 0.5312, 0.5625, 0.5, 0.9375, 0.5312, 0.9375, 0.5312, 0.5625, 0.5, 0.5625, 0.4688, 0.9375, 0.5, 0.9375, 0.5, 0.5625, 0.4688, 0.5625, 0.4375, 0.9375, 0.4688, 0.9375, 0.4688, 0.5625, 0.4375, 0.5625, 0.4062, 0.9375, 0.4375, 0.9375, 0.4375, 0.5625, 0.4062, 0.5625, 0.375, 0.9375, 0.4062, 0.9375, 0.4062, 0.5625, 0.375, 0.5625, 0.3438, 0.5625, 0.3438, 0.9375, 0.375, 0.9375, 0.375, 0.5625, 0.3125, 0.5625, 0.3125, 0.9375, 0.3438, 0.9375, 0.3438, 0.5625, 0.2812, 0.5625, 0.2812, 0.9375, 0.3125, 0.9375, 0.3125, 0.5625, 0.25, 0.5625, 0.25, 0.9375, 0.2812, 0.9375, 0.2812, 0.5625, 0.2188, 0.5625, 0.2188, 0.9375, 0.25, 0.9375, 0.25, 0.5625, 0.1875, 0.5625, 0.1875, 0.9375, 0.2188, 0.9375, 0.2188, 0.5625, 0.1562, 0.5625, 0.1562, 0.9375, 0.1875, 0.9375, 0.1875, 0.5625, 0.125, 0.5625, 0.125, 0.9375, 0.1562, 0.9375, 0.1562, 0.5625, 0.09375, 0.5625, 0.09375, 0.9375, 0.125, 0.9375, 0.125, 0.5625, 0.0625, 0.5625, 0.0625, 0.9375, 0.09375, 0.9375, 0.09375, 0.5625, 0.03125, 0.5625, 0.03125, 0.9375, 0.0625, 0.9375, 0.0625, 0.5625, 0.0, 0.5625, 0.0, 0.9375, 0.03125, 0.9375, 0.03125, 0.5625])
me_cylinder_004.update()
me_cube_001 = bpy.data.meshes.new('Cube.001')
me_cube_001.from_pydata([(-7.8, -8.8, -0.15), (-7.8, -8.8, 0.15), (-7.8, 8.8, -0.15), (-7.8, 8.8, 0.15), (7.8, -8.8, -0.15), (7.8, -8.8, 0.15), (7.8, 8.8, -0.15), (7.8, 8.8, 0.15), (-7.8, -8.8, 0.1562), (-7.644, -8.644, 0.3125), (-7.644, 8.644, 0.3125), (-7.8, 8.8, 0.1562), (7.644, 8.644, 0.3125), (7.8, 8.8, 0.1562), (7.644, -8.644, 0.3125), (7.8, -8.8, 0.1562)], [], [(0, 1, 3, 2), (2, 3, 7, 6), (6, 7, 5, 4), (4, 5, 1, 0), (2, 6, 4, 0), (7, 3, 11, 13), (1, 5, 15, 8), (3, 1, 8, 11), (5, 7, 13, 15), (9, 10, 11, 8), (10, 12, 13, 11), (12, 14, 15, 13), (14, 9, 8, 15), (12, 10, 9, 14)])
_uv = me_cube_001.uv_layers.new(name='UVMap')
_uv.uv.foreach_set('vector', [0.375, 0.0, 0.625, 0.0, 0.625, 0.25, 0.375, 0.25, 0.375, 0.25, 0.625, 0.25, 0.625, 0.5, 0.375, 0.5, 0.375, 0.5, 0.625, 0.5, 0.625, 0.75, 0.375, 0.75, 0.375, 0.75, 0.625, 0.75, 0.625, 1.0, 0.375, 1.0, 0.125, 0.5, 0.375, 0.5, 0.375, 0.75, 0.125, 0.75, 0.625, 0.5, 0.625, 0.25, 0.625, 0.25, 0.625, 0.5, 0.625, 1.0, 0.625, 0.75, 0.625, 0.75, 0.625, 1.0, 0.625, 0.25, 0.625, 0.0, 0.625, 0.0, 0.625, 0.25, 0.625, 0.75, 0.625, 0.5, 0.625, 0.5, 0.625, 0.75, 0.8725, 0.7478, 0.8725, 0.5022, 0.875, 0.5, 0.875, 0.75, 0.8725, 0.5022, 0.6275, 0.5022, 0.625, 0.5, 0.875, 0.5, 0.6275, 0.5022, 0.6275, 0.7478, 0.625, 0.75, 0.625, 0.5, 0.6275, 0.7478, 0.8725, 0.7478, 0.875, 0.75, 0.625, 0.75, 0.6275, 0.5022, 0.8725, 0.5022, 0.8725, 0.7478, 0.6275, 0.7478])
me_cube_001.update()

# ---- objects
ob_cube = bpy.data.objects.new('Cube', me_cube)
ob_cylinder_001 = bpy.data.objects.new('Cylinder.001', me_cylinder_004)
ob_cube_001 = bpy.data.objects.new('Cube.001', me_cube_001)

# ---- transforms, parenting, visibility, modifiers, constraints
ob_cube.location = (0.0, 0.0, 0.0)
ob_cube.lock_rotations_4d = False
ob_cube.empty_display_type = 'ARROWS'
ob_cube.lineart.crease_threshold = 0.0
ob_cylinder_001.location = (0.0, 0.0, -1.35)
ob_cylinder_001.scale = (0.015, 0.015, 0.015)
ob_cube_001.location = (0.0, 0.0, 12.97)

# ---- collection membership
col_collection.objects.link(ob_cube)
col_collection.objects.link(ob_cylinder_001)
col_collection.objects.link(ob_cube_001)

# ---- scene / render settings (as saved in the file)
scene.frame_start = 1; scene.frame_end = 250; scene.frame_set(1)
scene.render.engine = 'BLENDER_EEVEE_NEXT'
scene.unit_settings.scale_length = 0.01
bpy.context.view_layer.update()

# ---- added for rendering (the .blend has no active camera and no usable light): camera, sun
cam_auto = bpy.data.cameras.new('AutoCamera')
cam_auto.lens = 50.0
cam_auto.sensor_width = 36.0
cam_auto.clip_end = 1000.0
ob_auto_camera = bpy.data.objects.new('AutoCamera', cam_auto)
scene.collection.objects.link(ob_auto_camera)
ob_auto_camera.location = (27.4959, -32.9876, 27.2145)
ob_auto_camera.rotation_euler = (1.09748, -7.21219e-08, 0.694738)
scene.camera = ob_auto_camera
light_auto_sun = bpy.data.lights.new('AutoSun', 'SUN')
light_auto_sun.energy = 3.0
light_auto_sun.angle = 0.0523599
ob_auto_sun = bpy.data.objects.new('AutoSun', light_auto_sun)
scene.collection.objects.link(ob_auto_sun)
ob_auto_sun.rotation_euler = (0.872665, 0.174533, 0.523599)
bpy.context.view_layer.update()
